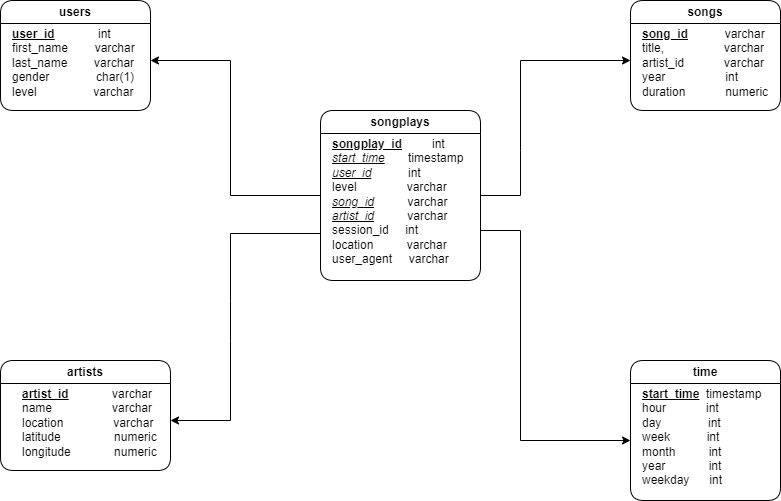

The diagram above was exported from draw.io. Its source (the exported page's mxGraphModel, read from the mxfile embedded in the PNG):
<mxGraphModel dx="1434" dy="788" grid="1" gridSize="10" guides="1" tooltips="1" connect="1" arrows="1" fold="1" page="1" pageScale="1" pageWidth="827" pageHeight="1169" math="0" shadow="0">
  <root>
    <mxCell id="0" />
    <mxCell id="1" parent="0" />
    <mxCell id="Lh3S_wzH7AACMSN9-cFQ-1" value="songplays" style="swimlane;whiteSpace=wrap;html=1;rounded=1;arcSize=19;" parent="1" vertex="1">
      <mxGeometry x="340" y="250" width="160" height="170" as="geometry" />
    </mxCell>
    <mxCell id="Lh3S_wzH7AACMSN9-cFQ-3" value="&lt;b&gt;&lt;u&gt;songplay_id&lt;/u&gt;&lt;/b&gt;&amp;nbsp; &amp;nbsp; &amp;nbsp; &amp;nbsp; &amp;nbsp;int&amp;nbsp; &amp;nbsp; &amp;nbsp;&lt;br&gt;&lt;u&gt;&lt;i&gt;start_time&lt;/i&gt;&lt;/u&gt;&amp;nbsp; &amp;nbsp; &amp;nbsp; &amp;nbsp;timestamp&amp;nbsp; &lt;u&gt;&lt;i&gt;user_id&lt;/i&gt;&lt;/u&gt;&amp;nbsp; &amp;nbsp; &amp;nbsp; &amp;nbsp; &amp;nbsp; &amp;nbsp;int&lt;br&gt;level&amp;nbsp; &amp;nbsp; &amp;nbsp; &amp;nbsp; &amp;nbsp; &amp;nbsp; &amp;nbsp; &amp;nbsp;varchar&amp;nbsp;&lt;br&gt;&lt;i&gt;&lt;u&gt;song_id&lt;/u&gt;&lt;/i&gt;&amp;nbsp; &amp;nbsp; &amp;nbsp; &amp;nbsp; &amp;nbsp; varchar&lt;br&gt;&lt;u&gt;&lt;i&gt;artist_id&lt;/i&gt;&lt;/u&gt;&amp;nbsp; &amp;nbsp; &amp;nbsp; &amp;nbsp; &amp;nbsp; varchar&amp;nbsp;&lt;br&gt;session_id&amp;nbsp; &amp;nbsp; &amp;nbsp;int&amp;nbsp;&lt;br&gt;location&amp;nbsp; &amp;nbsp; &amp;nbsp; &amp;nbsp; &amp;nbsp; varchar&amp;nbsp;&lt;br&gt;user_agent&amp;nbsp; &amp;nbsp; &amp;nbsp;varchar" style="text;whiteSpace=wrap;html=1;" parent="Lh3S_wzH7AACMSN9-cFQ-1" vertex="1">
      <mxGeometry x="10" y="20" width="140" height="140" as="geometry" />
    </mxCell>
    <mxCell id="Lh3S_wzH7AACMSN9-cFQ-4" value="users" style="swimlane;whiteSpace=wrap;html=1;rounded=1;arcSize=19;" parent="1" vertex="1">
      <mxGeometry x="20" y="140" width="150" height="110" as="geometry" />
    </mxCell>
    <mxCell id="Lh3S_wzH7AACMSN9-cFQ-8" value="&lt;b&gt;&lt;u&gt;user_id&lt;/u&gt;&lt;/b&gt;&amp;nbsp; &amp;nbsp; &amp;nbsp; &amp;nbsp; &amp;nbsp; &amp;nbsp; &amp;nbsp;int&lt;br&gt;first_name&amp;nbsp; &amp;nbsp; &amp;nbsp; &amp;nbsp; varchar&lt;br&gt;last_name&amp;nbsp; &amp;nbsp; &amp;nbsp; &amp;nbsp; varchar&lt;br&gt;gender&amp;nbsp; &amp;nbsp; &amp;nbsp; &amp;nbsp; &amp;nbsp; &amp;nbsp; &amp;nbsp; char(1)&lt;br&gt;level&amp;nbsp; &amp;nbsp; &amp;nbsp; &amp;nbsp; &amp;nbsp; &amp;nbsp; &amp;nbsp; &amp;nbsp; &amp;nbsp;varchar" style="text;whiteSpace=wrap;html=1;" parent="Lh3S_wzH7AACMSN9-cFQ-4" vertex="1">
      <mxGeometry x="10" y="20" width="130" height="90" as="geometry" />
    </mxCell>
    <mxCell id="Lh3S_wzH7AACMSN9-cFQ-9" value="songs" style="swimlane;whiteSpace=wrap;html=1;rounded=1;arcSize=19;" parent="1" vertex="1">
      <mxGeometry x="650" y="140" width="150" height="110" as="geometry" />
    </mxCell>
    <mxCell id="Lh3S_wzH7AACMSN9-cFQ-11" value="&lt;u style=&quot;font-weight: bold;&quot;&gt;song_id&lt;/u&gt;&amp;nbsp; &amp;nbsp; &amp;nbsp; &amp;nbsp; &amp;nbsp; &amp;nbsp;varchar&lt;br&gt;title,&amp;nbsp; &amp;nbsp; &amp;nbsp; &amp;nbsp; &amp;nbsp; &amp;nbsp; &amp;nbsp; &amp;nbsp; &amp;nbsp; varchar&lt;br&gt;artist_id&amp;nbsp; &amp;nbsp; &amp;nbsp; &amp;nbsp; &amp;nbsp; &amp;nbsp; varchar&lt;br&gt;year&amp;nbsp; &amp;nbsp; &amp;nbsp; &amp;nbsp; &amp;nbsp; &amp;nbsp; &amp;nbsp; &amp;nbsp; &amp;nbsp; int&lt;br&gt;duration&amp;nbsp; &amp;nbsp; &amp;nbsp; &amp;nbsp; &amp;nbsp; &amp;nbsp; numeric" style="text;whiteSpace=wrap;html=1;" parent="Lh3S_wzH7AACMSN9-cFQ-9" vertex="1">
      <mxGeometry x="10" y="20" width="130" height="90" as="geometry" />
    </mxCell>
    <mxCell id="Lh3S_wzH7AACMSN9-cFQ-12" value="artists" style="swimlane;whiteSpace=wrap;html=1;rounded=1;arcSize=19;" parent="1" vertex="1">
      <mxGeometry x="20" y="500" width="170" height="110" as="geometry" />
    </mxCell>
    <mxCell id="Lh3S_wzH7AACMSN9-cFQ-14" value="&lt;b&gt;&lt;u&gt;artist_id&lt;/u&gt;&lt;/b&gt;&amp;nbsp; &amp;nbsp; &amp;nbsp; &amp;nbsp; &amp;nbsp; &amp;nbsp; &amp;nbsp;varchar&amp;nbsp;&lt;br&gt;name&amp;nbsp; &amp;nbsp; &amp;nbsp; &amp;nbsp; &amp;nbsp; &amp;nbsp; &amp;nbsp; &amp;nbsp; &amp;nbsp; varchar&amp;nbsp;&amp;nbsp;&lt;br&gt;location&amp;nbsp; &amp;nbsp; &amp;nbsp; &amp;nbsp; &amp;nbsp; &amp;nbsp; &amp;nbsp; &amp;nbsp;varchar&amp;nbsp;&lt;br&gt;latitude&amp;nbsp; &amp;nbsp; &amp;nbsp; &amp;nbsp; &amp;nbsp; &amp;nbsp; &amp;nbsp; &amp;nbsp; numeric&lt;br&gt;longitude&amp;nbsp; &amp;nbsp; &amp;nbsp; &amp;nbsp; &amp;nbsp; &amp;nbsp; &amp;nbsp;numeric" style="text;whiteSpace=wrap;html=1;" parent="Lh3S_wzH7AACMSN9-cFQ-12" vertex="1">
      <mxGeometry x="20" y="20" width="140" height="90" as="geometry" />
    </mxCell>
    <mxCell id="Lh3S_wzH7AACMSN9-cFQ-15" value="time" style="swimlane;whiteSpace=wrap;html=1;rounded=1;arcSize=19;" parent="1" vertex="1">
      <mxGeometry x="650" y="500" width="150" height="140" as="geometry" />
    </mxCell>
    <mxCell id="Lh3S_wzH7AACMSN9-cFQ-17" value="&lt;b&gt;&lt;u&gt;start_time&lt;/u&gt;&lt;/b&gt;&amp;nbsp; timestamp&amp;nbsp;&amp;nbsp;&lt;br&gt;hour&amp;nbsp; &amp;nbsp; &amp;nbsp; &amp;nbsp; &amp;nbsp; &amp;nbsp; int&amp;nbsp; &amp;nbsp; &amp;nbsp;&amp;nbsp;&lt;br&gt;day&amp;nbsp; &amp;nbsp; &amp;nbsp; &amp;nbsp; &amp;nbsp; &amp;nbsp; &amp;nbsp; int&lt;br&gt;week&amp;nbsp; &amp;nbsp; &amp;nbsp; &amp;nbsp; &amp;nbsp; &amp;nbsp;int&lt;br&gt;month&amp;nbsp; &amp;nbsp; &amp;nbsp; &amp;nbsp; &amp;nbsp; int&lt;br&gt;year&amp;nbsp; &amp;nbsp; &amp;nbsp; &amp;nbsp; &amp;nbsp; &amp;nbsp; &amp;nbsp;int&lt;br&gt;weekday&amp;nbsp; &amp;nbsp; &amp;nbsp; int" style="text;whiteSpace=wrap;html=1;" parent="Lh3S_wzH7AACMSN9-cFQ-15" vertex="1">
      <mxGeometry x="10" y="20" width="130" height="120" as="geometry" />
    </mxCell>
    <mxCell id="Lh3S_wzH7AACMSN9-cFQ-18" value="" style="endArrow=classic;html=1;rounded=0;exitX=0;exitY=0.5;exitDx=0;exitDy=0;" parent="1" source="Lh3S_wzH7AACMSN9-cFQ-1" edge="1">
      <mxGeometry width="50" height="50" relative="1" as="geometry">
        <mxPoint x="240" y="200" as="sourcePoint" />
        <mxPoint x="170" y="200" as="targetPoint" />
        <Array as="points">
          <mxPoint x="250" y="335" />
          <mxPoint x="250" y="200" />
        </Array>
      </mxGeometry>
    </mxCell>
    <mxCell id="Lh3S_wzH7AACMSN9-cFQ-19" value="" style="endArrow=classic;html=1;rounded=0;exitX=1;exitY=0.5;exitDx=0;exitDy=0;" parent="1" source="Lh3S_wzH7AACMSN9-cFQ-1" edge="1">
      <mxGeometry width="50" height="50" relative="1" as="geometry">
        <mxPoint x="500" y="350" as="sourcePoint" />
        <mxPoint x="650" y="200" as="targetPoint" />
        <Array as="points">
          <mxPoint x="540" y="335" />
          <mxPoint x="540" y="290" />
          <mxPoint x="540" y="200" />
        </Array>
      </mxGeometry>
    </mxCell>
    <mxCell id="Lh3S_wzH7AACMSN9-cFQ-21" value="" style="endArrow=classic;html=1;rounded=0;" parent="1" edge="1">
      <mxGeometry width="50" height="50" relative="1" as="geometry">
        <mxPoint x="500" y="370" as="sourcePoint" />
        <mxPoint x="650" y="580" as="targetPoint" />
        <Array as="points">
          <mxPoint x="540" y="370" />
          <mxPoint x="540" y="580" />
        </Array>
      </mxGeometry>
    </mxCell>
    <mxCell id="Lh3S_wzH7AACMSN9-cFQ-20" value="" style="endArrow=classic;html=1;rounded=0;" parent="1" edge="1">
      <mxGeometry width="50" height="50" relative="1" as="geometry">
        <mxPoint x="340" y="373" as="sourcePoint" />
        <mxPoint x="190" y="560" as="targetPoint" />
        <Array as="points">
          <mxPoint x="250" y="373" />
          <mxPoint x="250" y="440" />
          <mxPoint x="250" y="480" />
          <mxPoint x="250" y="560" />
        </Array>
      </mxGeometry>
    </mxCell>
  </root>
</mxGraphModel>